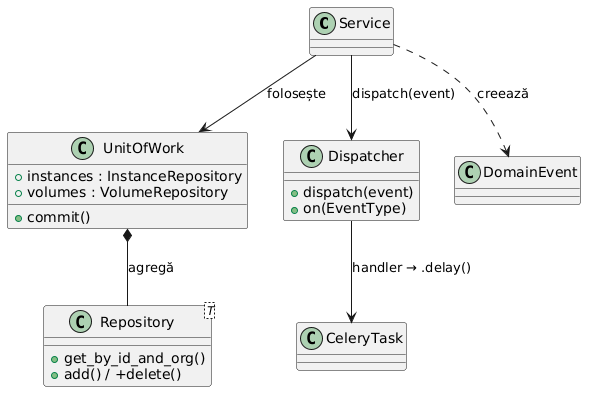

The diagram above was rendered by PlantUML. Its source (embedded in the PNG):
@startuml
class Service
class UnitOfWork {
  +commit()
  +instances : InstanceRepository
  +volumes : VolumeRepository
}
class "Repository<T>" as Repo {
  +get_by_id_and_org()
  +add() / +delete()
}
class Dispatcher {
  +dispatch(event)
  +on(EventType)
}
class DomainEvent
class "CeleryTask" as Task

Service --> UnitOfWork : folosește
UnitOfWork *-- Repo : agregă
Service ..> DomainEvent : creează
Service --> Dispatcher : dispatch(event)
Dispatcher --> Task : handler → .delay()
@enduml